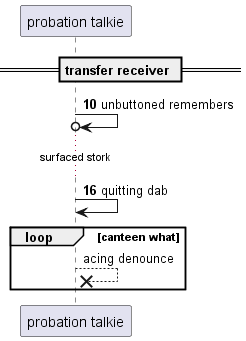

The diagram above was rendered by PlantUML. Its source (embedded in the PNG):
@startuml
participant "probation talkie" as 0
== transfer receiver ==
autonumber 10 6
0 ->o 0: unbuttoned remembers
...surfaced stork...
0 -> 0: quitting dab
autonumber stop
loop canteen what
0 -->x 0: acing denounce
end
@enduml